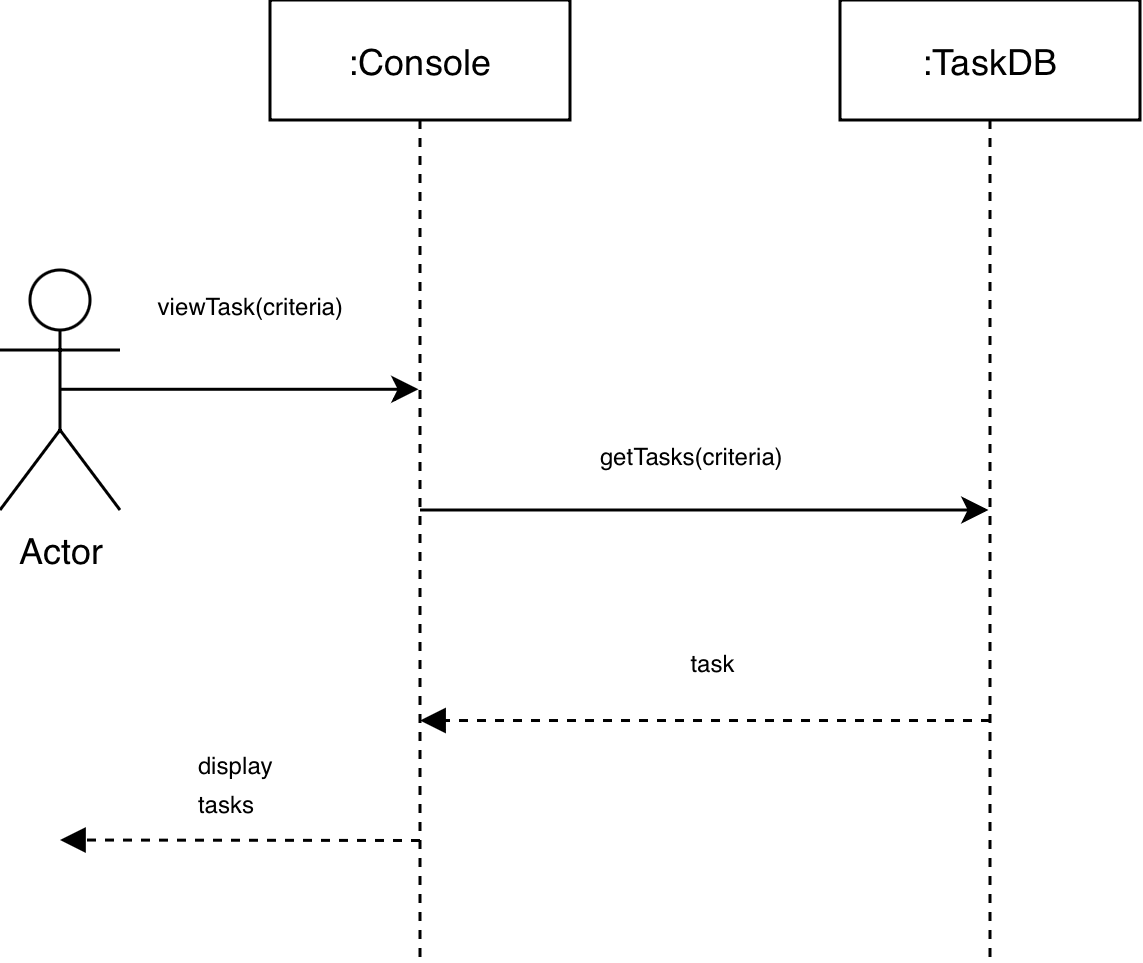

The diagram above was exported from draw.io. Its source (the exported page's mxGraphModel, read from the mxfile embedded in the PNG):
<mxGraphModel dx="565" dy="382" grid="1" gridSize="10" guides="1" tooltips="1" connect="1" arrows="1" fold="1" page="1" pageScale="1" pageWidth="827" pageHeight="1169" math="0" shadow="0">
  <root>
    <mxCell id="0" />
    <mxCell id="1" parent="0" />
    <mxCell id="H4w6UWftmqpNE_ma7JT0-1" parent="1" style="shape=umlActor;verticalLabelPosition=bottom;verticalAlign=top;html=1;outlineConnect=0;" value="Actor" vertex="1">
      <mxGeometry height="80" width="40" x="20" y="210" as="geometry" />
    </mxCell>
    <mxCell id="H4w6UWftmqpNE_ma7JT0-2" parent="1" style="shape=umlLifeline;perimeter=lifelinePerimeter;whiteSpace=wrap;html=1;container=1;dropTarget=0;collapsible=0;recursiveResize=0;outlineConnect=0;portConstraint=eastwest;newEdgeStyle={&quot;curved&quot;:0,&quot;rounded&quot;:0};" value=":Console" vertex="1">
      <mxGeometry height="320" width="100" x="110" y="120" as="geometry" />
    </mxCell>
    <mxCell id="H4w6UWftmqpNE_ma7JT0-3" parent="1" style="shape=umlLifeline;perimeter=lifelinePerimeter;whiteSpace=wrap;html=1;container=1;dropTarget=0;collapsible=0;recursiveResize=0;outlineConnect=0;portConstraint=eastwest;newEdgeStyle={&quot;curved&quot;:0,&quot;rounded&quot;:0};" value=":TaskDB" vertex="1">
      <mxGeometry height="320" width="100" x="300" y="120" as="geometry" />
    </mxCell>
    <mxCell id="H4w6UWftmqpNE_ma7JT0-4" edge="1" parent="1" style="edgeStyle=orthogonalEdgeStyle;rounded=0;orthogonalLoop=1;jettySize=auto;html=1;exitX=0.5;exitY=0.5;exitDx=0;exitDy=0;exitPerimeter=0;" target="H4w6UWftmqpNE_ma7JT0-2">
      <mxGeometry relative="1" as="geometry">
        <Array as="points">
          <mxPoint x="120" y="250" />
          <mxPoint x="120" y="250" />
        </Array>
        <mxPoint x="40" y="249.76" as="sourcePoint" />
        <mxPoint x="150" y="249.95999999999998" as="targetPoint" />
      </mxGeometry>
    </mxCell>
    <mxCell id="H4w6UWftmqpNE_ma7JT0-5" connectable="0" parent="H4w6UWftmqpNE_ma7JT0-4" style="edgeLabel;html=1;align=center;verticalAlign=middle;resizable=0;points=[];" value="&lt;p class=&quot;MsoNormal&quot; style=&quot;margin: 0cm; font-size: medium; font-family: Calibri, sans-serif; text-align: start; white-space: normal;&quot;&gt;&lt;span style=&quot;font-size: 6pt; font-family: &amp;quot;Calibri Light&amp;quot;, sans-serif;&quot;&gt;viewTask(criteria)&lt;/span&gt;&lt;span style=&quot;font-size: 6pt; font-family: &amp;quot;Calibri Light&amp;quot;, sans-serif;&quot;&gt;&lt;/span&gt;&lt;/p&gt;&lt;p class=&quot;MsoNormal&quot; style=&quot;margin: 0cm; font-size: medium; font-family: Calibri, sans-serif; text-align: start; white-space: normal;&quot;&gt;&lt;span style=&quot;font-size: 6pt; font-family: &amp;quot;Calibri Light&amp;quot;, sans-serif;&quot;&gt;&lt;/span&gt;&lt;/p&gt;" vertex="1">
      <mxGeometry relative="1" x="-0.1092" y="-1" as="geometry">
        <mxPoint x="9" y="-31" as="offset" />
      </mxGeometry>
    </mxCell>
    <mxCell id="H4w6UWftmqpNE_ma7JT0-6" edge="1" parent="1" style="edgeStyle=orthogonalEdgeStyle;rounded=0;orthogonalLoop=1;jettySize=auto;html=1;exitX=0.5;exitY=0.5;exitDx=0;exitDy=0;exitPerimeter=0;" target="H4w6UWftmqpNE_ma7JT0-3">
      <mxGeometry relative="1" as="geometry">
        <Array as="points">
          <mxPoint x="290" y="290" />
          <mxPoint x="290" y="290" />
        </Array>
        <mxPoint x="160" y="290" as="sourcePoint" />
        <mxPoint x="280" y="290.24" as="targetPoint" />
      </mxGeometry>
    </mxCell>
    <mxCell id="H4w6UWftmqpNE_ma7JT0-8" connectable="0" parent="H4w6UWftmqpNE_ma7JT0-6" style="edgeLabel;html=1;align=center;verticalAlign=middle;resizable=0;points=[];" value="&lt;p class=&quot;MsoNormal&quot; style=&quot;margin: 0cm; font-size: medium; font-family: Calibri, sans-serif; text-align: start; white-space: normal;&quot;&gt;&lt;span style=&quot;font-size: 6pt; font-family: &amp;quot;Calibri Light&amp;quot;, sans-serif;&quot;&gt;getTasks(criteria)&lt;/span&gt;&lt;span style=&quot;font-size: 6pt; font-family: &amp;quot;Calibri Light&amp;quot;, sans-serif;&quot;&gt;&lt;/span&gt;&lt;/p&gt;" vertex="1">
      <mxGeometry relative="1" x="-0.2897" y="1" as="geometry">
        <mxPoint x="23" y="-19" as="offset" />
      </mxGeometry>
    </mxCell>
    <mxCell id="H4w6UWftmqpNE_ma7JT0-9" edge="1" parent="1" style="html=1;verticalAlign=bottom;labelBackgroundColor=none;endArrow=block;endFill=1;dashed=1;rounded=0;" target="H4w6UWftmqpNE_ma7JT0-2" value="">
      <mxGeometry relative="1" width="160" as="geometry">
        <mxPoint x="350" y="360.17" as="sourcePoint" />
        <mxPoint x="180" y="360" as="targetPoint" />
      </mxGeometry>
    </mxCell>
    <mxCell id="H4w6UWftmqpNE_ma7JT0-10" connectable="0" parent="H4w6UWftmqpNE_ma7JT0-9" style="edgeLabel;html=1;align=center;verticalAlign=middle;resizable=0;points=[];" value="&lt;div style=&quot;text-align: start;&quot;&gt;&lt;font color=&quot;#000000&quot; face=&quot;Calibri Light, sans-serif&quot;&gt;&lt;span style=&quot;caret-color: rgb(0, 0, 0); font-size: 8px; text-wrap-mode: wrap;&quot;&gt;task&lt;/span&gt;&lt;/font&gt;&lt;/div&gt;" vertex="1">
      <mxGeometry relative="1" x="-0.1032" y="1" as="geometry">
        <mxPoint x="-8" y="-21" as="offset" />
      </mxGeometry>
    </mxCell>
    <mxCell id="H4w6UWftmqpNE_ma7JT0-11" edge="1" parent="1" style="html=1;verticalAlign=bottom;labelBackgroundColor=none;endArrow=block;endFill=1;dashed=1;rounded=0;" value="">
      <mxGeometry relative="1" width="160" as="geometry">
        <mxPoint x="160" y="400.17" as="sourcePoint" />
        <mxPoint x="40" y="400" as="targetPoint" />
      </mxGeometry>
    </mxCell>
    <mxCell id="H4w6UWftmqpNE_ma7JT0-12" connectable="0" parent="H4w6UWftmqpNE_ma7JT0-11" style="edgeLabel;html=1;align=center;verticalAlign=middle;resizable=0;points=[];" value="&lt;div style=&quot;text-align: start;&quot;&gt;&lt;font color=&quot;#000000&quot; face=&quot;Calibri Light, sans-serif&quot;&gt;&lt;span style=&quot;caret-color: rgb(0, 0, 0); font-size: 8px; text-wrap-mode: wrap;&quot;&gt;display tasks&lt;/span&gt;&lt;/font&gt;&lt;/div&gt;" vertex="1">
      <mxGeometry relative="1" x="-0.1032" y="1" as="geometry">
        <mxPoint x="-8" y="-21" as="offset" />
      </mxGeometry>
    </mxCell>
  </root>
</mxGraphModel>